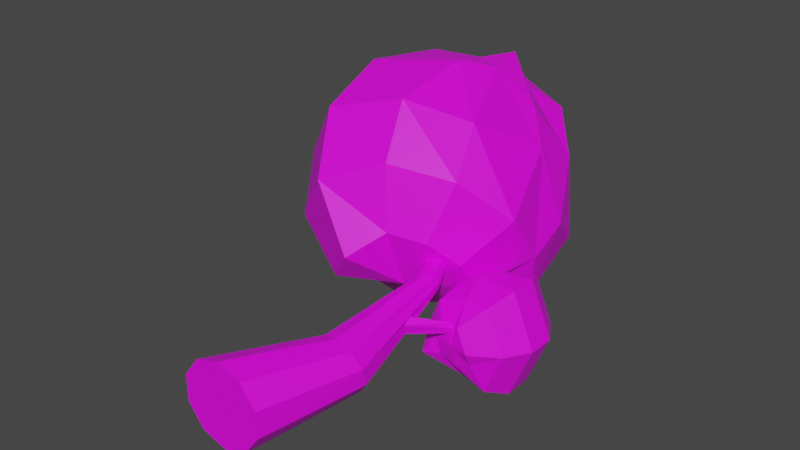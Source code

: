 # Source: treee.blend  (saved by Blender 2.92.15; exported with 4.5.12 LTS)
import bpy
from mathutils import Matrix  # noqa: F401  (used for matrix-valued properties, if any)

bpy.ops.wm.read_factory_settings(use_empty=True)
scene = bpy.context.scene
scene.name = 'Scene'

# ---- collections
col_collection = bpy.data.collections.new('Collection'); scene.collection.children.link(col_collection)

# ---- images (referenced by path relative to the original .blend; pixels are not part of the script)
import os
ASSET_DIR = os.environ.get("B2B_ASSET_DIR", "")  # directory of the original .blend (textures are referenced by path, not embedded)
HERE = os.path.dirname(os.path.abspath(__file__))  # packed textures are extracted next to this script under _unpacked/

def load_image(name, relpath, width, height, colorspace="sRGB"):
    """Load a texture the original file referenced (path relative to the .blend, or extracted next to this script)."""
    p = next((c for c in (os.path.join(HERE, relpath), os.path.join(ASSET_DIR, relpath)) if relpath and os.path.exists(c)), "")
    if p:
        img = bpy.data.images.load(p, check_existing=True)
        img.name = name
    else:  # same state as the original file: an image datablock whose file is absent (Cycles renders it pink)
        img = bpy.data.images.new(name, width, height)
        img.source = "FILE"
        img.filepath = "//" + (relpath or name)
    img.colorspace_settings.name = colorspace
    return img
img_treee = load_image('Treee', '', 1024, 1024, 'sRGB')
img_leafss = load_image('Leafss', 'Leafss.png', 1024, 1024, 'sRGB')

# ---- materials (node trees are filled in below, after node groups)
mat_leafes = bpy.data.materials.new('Leafes')
mat_leafes.use_transparent_shadow = False

# ---- material node trees
mat_leafes.use_nodes = True; mat_leafes.node_tree.nodes.clear()
_N = mat_leafes.node_tree.nodes; _L = mat_leafes.node_tree.links
n0 = _N.new('ShaderNodeBsdfPrincipled'); n0.name = 'Principled BSDF'; n0.location = (10, 300)
n0.distribution = 'GGX'
n0.subsurface_method = 'BURLEY'
n0.inputs[3].default_value = 1.45
n0.inputs[27].default_value = (0.0, 0.0, 0.0, 1.0)
n0.inputs[28].default_value = 1.0
n1 = _N.new('ShaderNodeOutputMaterial'); n1.name = 'Material Output'; n1.location = (300, 300)
n2 = _N.new('ShaderNodeTexImage'); n2.name = 'Изображение-текстура'; n2.location = (-280, 280)
n2.image = img_treee
n3 = _N.new('ShaderNodeTexImage'); n3.name = 'Изображение-текстура.001'; n3.location = (0, 0)
n3.image = img_leafss
_L.new(n0.outputs[0], n1.inputs[0])
_L.new(n2.outputs[0], n0.inputs[0])
n1.is_active_output = True

# ---- world
world_world = bpy.data.worlds.new('World'); scene.world = world_world
world_world.use_nodes = True; world_world.node_tree.nodes.clear()
_N = world_world.node_tree.nodes; _L = world_world.node_tree.links
n0 = _N.new('ShaderNodeOutputWorld'); n0.name = 'World Output'; n0.location = (300, 300)
n1 = _N.new('ShaderNodeBackground'); n1.name = 'Background'; n1.location = (10, 300)
n1.inputs[0].default_value = (0.05088, 0.05088, 0.05088, 1.0)
_L.new(n1.outputs[0], n0.inputs[0])
n0.is_active_output = True
world_world.color = (0.05088, 0.05088, 0.05088)
world_world.use_sun_shadow = False
world_world.sun_shadow_jitter_overblur = 0.0

# ---- meshes
me_x = bpy.data.meshes.new('Цилиндр')
me_x.from_pydata([(0.0, 1.175, -1.175), (0.9301, 0.7706, 1.99), (0.6904, 0.9503, -1.175), (1.392, 0.6374, 1.897), (1.117, 0.363, -1.175), (1.677, 0.2607, 1.768), (1.117, -0.363, -1.175), (1.677, -0.2155, 1.654), (0.6904, -0.9503, -1.175), (1.392, -0.6094, 1.598), (-1.027e-07, -1.175, -1.175), (0.9301, -0.7706, 1.622), (-0.6904, -0.9503, -1.175), (0.4683, -0.6374, 1.715), (-1.117, -0.363, -1.175), (0.1828, -0.2607, 1.844), (-1.117, 0.363, -1.175), (0.1828, 0.2155, 1.957), (-0.6904, 0.9503, -1.175), (0.4683, 0.6094, 2.013), (0.6091, -0.1188, 5.194), (0.8044, -0.1999, 5.317), (0.9565, -0.4003, 5.369), (1.007, -0.6436, 5.33), (0.9369, -0.8368, 5.214), (0.7729, -0.9061, 5.066), (0.5775, -0.8251, 4.943), (0.4255, -0.6246, 4.891), (0.3749, -0.3813, 4.93), (0.445, -0.1881, 5.046), (-0.5783, -0.8843, 8.547), (-0.4879, -0.916, 8.552), (-0.4264, -0.9944, 8.518), (-0.4175, -1.09, 8.458), (-0.4644, -1.165, 8.395), (-0.5492, -1.192, 8.353), (-0.6397, -1.161, 8.349), (-0.7011, -1.082, 8.383), (-0.7101, -0.987, 8.442), (-0.6632, -0.9114, 8.505), (1.093, -0.2096, 3.997), (1.828, 0.01165, 4.747), (1.026, 0.03627, 3.805), (1.848, 0.1418, 4.641), (1.124, -0.03976, 3.51), (1.97, 0.1016, 4.531), (1.251, -0.3327, 3.521), (2.026, -0.05349, 4.569), (1.232, -0.4377, 3.822), (1.938, -0.1091, 4.703), (2.3, 0.1815, 5.662), (2.357, 0.2726, 5.675), (2.459, 0.2504, 5.632), (2.465, 0.1457, 5.593), (2.367, 0.1031, 5.611), (2.08, 1.554, 6.837), (2.457, 2.028, 6.595), (1.987, 0.3756, 7.321), (2.524, 0.8658, 7.239), (2.88, 1.222, 6.837), (3.095, 1.981, 6.363), (3.095, 1.981, 5.602), (2.796, 1.682, 4.917), (2.524, 0.8658, 4.629), (2.708, 0.4214, 7.239), (3.297, 0.4705, 7.048), (3.72, 0.4705, 6.363), (3.72, 0.4705, 5.602), (3.297, 0.4705, 4.917), (2.535, 0.4705, 4.443), (2.08, 0.4214, 4.486), (2.524, -0.02296, 7.239), (2.796, -0.7407, 7.048), (3.095, -1.04, 6.363), (3.095, -1.04, 5.602), (2.796, -0.7407, 4.917), (2.257, -0.2017, 4.443), (2.06, -0.3259, 7.586), (1.94, -0.7267, 6.58), (1.909, -0.904, 6.206), (1.909, -0.904, 5.791), (2.08, -0.711, 5.031), (2.08, -0.207, 4.629), (1.675, 0.06336, 7.22), (1.424, -0.187, 6.937), (1.322, -0.5298, 6.206), (1.322, -0.5298, 5.791), (1.279, -0.3793, 5.031), (1.635, -0.02296, 4.629), (1.451, 0.4214, 7.239), (0.9471, 0.4214, 6.837), (0.6674, 0.4214, 6.256), (0.6674, 0.4214, 5.612), (0.9471, 0.4214, 5.031), (1.451, 0.4214, 4.629), (1.635, 0.8658, 7.239), (1.279, 1.222, 6.837), (0.7851, 1.335, 6.595), (0.7851, 1.335, 5.516), (1.116, 1.004, 4.544), (1.635, 0.8658, 4.629), (1.987, 0.8171, 7.22), (2.457, 2.028, 5.516), (2.08, 1.554, 5.031), (2.08, 1.05, 4.629), (-0.7811, 1.979, 8.567), (-0.565, 1.346, 7.059), (-1.516, -4.143, 11.8), (-0.5754, -2.194, 12.49), (0.09325, -0.8025, 11.62), (1.439, 0.1253, 10.89), (1.614, 0.9995, 8.602), (0.4409, 0.9348, 7.074), (0.1653, -3.166, 12.06), (1.17, -2.216, 11.0), (2.007, -1.043, 9.357), (1.979, -0.4445, 8.257), (1.063, 0.1189, 6.715), (-0.3119, -3.976, 10.98), (0.7516, -4.058, 9.673), (1.536, -3.299, 8.956), (1.963, -1.95, 7.164), (1.063, -0.79, 6.119), (-0.5754, -5.029, 10.63), (-0.2139, -5.018, 9.275), (0.7844, -4.409, 6.919), (0.8867, -3.084, 6.116), (0.4409, -1.445, 5.514), (-1.128, -4.963, 9.805), (-0.9069, -5.27, 8.487), (-1.252, -4.659, 6.597), (-0.8554, -3.345, 5.452), (-0.565, -1.595, 5.131), (-2.972, -4.718, 10.16), (-3.504, -4.84, 8.081), (-3.352, -4.082, 6.097), (-2.558, -2.648, 4.738), (-1.335, -0.9217, 4.368), (-0.4586, 0.1219, 5.719), (-3.713, -3.746, 10.59), (-4.786, -3.156, 8.822), (-4.833, -2.138, 6.953), (-3.841, -0.9641, 5.479), (-2.075, 0.05046, 4.796), (-4.054, -2.622, 11.14), (-4.786, -1.28, 10.05), (-4.833, 0.02819, 8.372), (-3.841, 0.9116, 6.709), (-2.192, 0.5409, 6.071), (-3.016, -1.53, 12.15), (-3.504, 0.07098, 11.3), (-4.092, 0.8425, 9.797), (-3.176, 1.621, 7.655), (-1.571, 1.196, 6.676), (-1.774, -1.703, 12.47), (-1.649, -0.09014, 11.6), (-1.326, 1.256, 10.85)], [], [(0, 1, 3, 2), (2, 3, 5, 4), (4, 5, 7, 6), (6, 7, 9, 8), (8, 9, 11, 10), (10, 11, 13, 12), (12, 13, 15, 14), (14, 15, 17, 16), (15, 13, 26, 27), (16, 17, 19, 18), (18, 19, 1, 0), (0, 2, 4, 6, 8, 10, 12, 14, 16, 18), (28, 27, 37, 38), (13, 11, 25, 26), (11, 9, 24, 25), (9, 7, 23, 24), (3, 1, 20, 21), (7, 5, 22, 23), (5, 3, 21, 22), (1, 19, 29, 20), (19, 17, 28, 29), (17, 15, 27, 28), (31, 30, 39, 38, 37, 36, 35, 34, 33, 32), (25, 24, 34, 35), (22, 21, 31, 32), (29, 28, 38, 39), (26, 25, 35, 36), (23, 22, 32, 33), (20, 29, 39, 30), (27, 26, 36, 37), (24, 23, 33, 34), (21, 20, 30, 31), (40, 41, 43, 42), (42, 43, 45, 44), (44, 45, 47, 46), (49, 47, 53, 54), (46, 47, 49, 48), (48, 49, 41, 40), (40, 42, 44, 46, 48), (51, 50, 54, 53, 52), (45, 43, 51, 52), (41, 49, 54, 50), (43, 41, 50, 51), (47, 45, 52, 53), (70, 104, 63), (103, 102, 61, 62), (56, 55, 59, 60), (101, 57, 58), (104, 103, 62, 63), (102, 56, 60, 61), (55, 101, 58, 59), (59, 58, 64, 65), (70, 63, 69), (62, 61, 67, 68), (60, 59, 65, 66), (58, 57, 64), (63, 62, 68, 69), (61, 60, 66, 67), (70, 69, 76), (68, 67, 74, 75), (66, 65, 72, 73), (64, 57, 71), (69, 68, 75, 76), (67, 66, 73, 74), (65, 64, 71, 72), (75, 74, 80, 81), (73, 72, 78, 79), (71, 57, 77), (76, 75, 81, 82), (74, 73, 79, 80), (72, 71, 77, 78), (70, 76, 82), (77, 57, 83), (82, 81, 87, 88), (80, 79, 85, 86), (78, 77, 83, 84), (70, 82, 88), (81, 80, 86, 87), (79, 78, 84, 85), (88, 87, 93, 94), (86, 85, 91, 92), (84, 83, 89, 90), (70, 88, 94), (87, 86, 92, 93), (85, 84, 90, 91), (83, 57, 89), (92, 91, 97, 98), (90, 89, 95, 96), (70, 94, 100), (93, 92, 98, 99), (91, 90, 96, 97), (89, 57, 95), (94, 93, 99, 100), (70, 100, 104), (99, 98, 102, 103), (97, 96, 55, 56), (95, 57, 101), (100, 99, 103, 104), (98, 97, 56, 102), (96, 95, 101, 55), (105, 156, 110, 111), (155, 154, 108, 109), (106, 105, 111, 112), (156, 155, 109, 110), (154, 107, 108), (138, 106, 112), (112, 111, 116, 117), (110, 109, 114, 115), (108, 107, 113), (138, 112, 117), (111, 110, 115, 116), (109, 108, 113, 114), (117, 116, 121, 122), (115, 114, 119, 120), (113, 107, 118), (138, 117, 122), (116, 115, 120, 121), (114, 113, 118, 119), (122, 121, 126, 127), (120, 119, 124, 125), (118, 107, 123), (138, 122, 127), (121, 120, 125, 126), (119, 118, 123, 124), (125, 124, 129, 130), (123, 107, 128), (138, 127, 132), (126, 125, 130, 131), (124, 123, 128, 129), (127, 126, 131, 132), (128, 107, 133), (138, 132, 137), (131, 130, 135, 136), (129, 128, 133, 134), (132, 131, 136, 137), (130, 129, 134, 135), (138, 137, 143), (136, 135, 141, 142), (134, 133, 139, 140), (137, 136, 142, 143), (135, 134, 140, 141), (133, 107, 139), (138, 143, 148), (142, 141, 146, 147), (140, 139, 144, 145), (143, 142, 147, 148), (141, 140, 145, 146), (139, 107, 144), (138, 148, 153), (147, 146, 151, 152), (145, 144, 149, 150), (148, 147, 152, 153), (146, 145, 150, 151), (144, 107, 149), (152, 151, 156, 105), (150, 149, 154, 155), (153, 152, 105, 106), (151, 150, 155, 156), (149, 107, 154), (138, 153, 106)])
_uv = me_x.uv_layers.new(name='UVКарта')
_uv.uv.foreach_set('vector', [0.9851, 0.21, 0.9851, 0.4119, 0.9447, 0.4119, 0.9447, 0.21, 0.9447, 0.21, 0.9447, 0.4119, 0.9043, 0.4119, 0.9043, 0.21, 0.9043, 0.21, 0.9043, 0.4119, 0.8639, 0.4119, 0.8639, 0.21, 0.8639, 0.21, 0.8639, 0.4119, 0.8236, 0.4119, 0.8236, 0.21, 0.8236, 0.21, 0.8236, 0.4119, 0.7832, 0.4119, 0.7832, 0.21, 0.7832, 0.21, 0.7832, 0.4119, 0.7428, 0.4119, 0.7428, 0.21, 0.7428, 0.21, 0.7428, 0.4119, 0.7025, 0.4119, 0.7025, 0.21, 0.7025, 0.21, 0.7025, 0.4119, 0.6621, 0.4119, 0.6621, 0.21, 0.7025, 0.4119, 0.7428, 0.4119, 0.7428, 0.4119, 0.7025, 0.4119, 0.6621, 0.21, 0.6621, 0.4119, 0.6217, 0.4119, 0.6217, 0.21, 0.6217, 0.21, 0.6217, 0.4119, 0.5813, 0.4119, 0.5813, 0.21, 0.8841, 0.206, 0.9411, 0.1875, 0.9763, 0.139, 0.9763, 0.07914, 0.9411, 0.03069, 0.8841, 0.01219, 0.8272, 0.03069, 0.792, 0.07914, 0.792, 0.139, 0.8272, 0.1875, 0.6621, 0.4119, 0.7025, 0.4119, 0.7025, 0.4119, 0.6621, 0.4119, 0.7428, 0.4119, 0.7832, 0.4119, 0.7832, 0.4119, 0.7428, 0.4119, 0.7832, 0.4119, 0.8236, 0.4119, 0.8236, 0.4119, 0.7832, 0.4119, 0.8236, 0.4119, 0.8639, 0.4119, 0.8639, 0.4119, 0.8236, 0.4119, 0.9447, 0.4119, 0.9851, 0.4119, 0.9851, 0.4119, 0.9447, 0.4119, 0.8639, 0.4119, 0.9043, 0.4119, 0.9043, 0.4119, 0.8639, 0.4119, 0.9043, 0.4119, 0.9447, 0.4119, 0.9447, 0.4119, 0.9043, 0.4119, 0.5813, 0.4119, 0.6217, 0.4119, 0.6217, 0.4119, 0.5813, 0.4119, 0.6217, 0.4119, 0.6621, 0.4119, 0.6621, 0.4119, 0.6217, 0.4119, 0.6621, 0.4119, 0.7025, 0.4119, 0.7025, 0.4119, 0.6621, 0.4119, 0.7392, 0.1875, 0.6823, 0.206, 0.6253, 0.1875, 0.5901, 0.139, 0.5901, 0.07914, 0.6253, 0.03069, 0.6823, 0.01219, 0.7392, 0.03069, 0.7744, 0.07914, 0.7744, 0.139, 0.7832, 0.4119, 0.8236, 0.4119, 0.8236, 0.4119, 0.7832, 0.4119, 0.9043, 0.4119, 0.9447, 0.4119, 0.9447, 0.4119, 0.9043, 0.4119, 0.6217, 0.4119, 0.6621, 0.4119, 0.6621, 0.4119, 0.6217, 0.4119, 0.7428, 0.4119, 0.7832, 0.4119, 0.7832, 0.4119, 0.7428, 0.4119, 0.8639, 0.4119, 0.9043, 0.4119, 0.9043, 0.4119, 0.8639, 0.4119, 0.5813, 0.4119, 0.6217, 0.4119, 0.6217, 0.4119, 0.5813, 0.4119, 0.7025, 0.4119, 0.7428, 0.4119, 0.7428, 0.4119, 0.7025, 0.4119, 0.8236, 0.4119, 0.8639, 0.4119, 0.8639, 0.4119, 0.8236, 0.4119, 0.9447, 0.4119, 0.9851, 0.4119, 0.9851, 0.4119, 0.9447, 0.4119, 0.9283, 0.2153, 0.9283, 0.3566, 0.8718, 0.3566, 0.8718, 0.2153, 0.8718, 0.2153, 0.8718, 0.3566, 0.8154, 0.3566, 0.8154, 0.2153, 0.8154, 0.2153, 0.8154, 0.3566, 0.7589, 0.3566, 0.7589, 0.2153, 0.7024, 0.3566, 0.7589, 0.3566, 0.7589, 0.3566, 0.7024, 0.3566, 0.7589, 0.2153, 0.7589, 0.3566, 0.7024, 0.3566, 0.7024, 0.2153, 0.7024, 0.2153, 0.7024, 0.3566, 0.6459, 0.3566, 0.6459, 0.2153, 0.8577, 0.2125, 0.9222, 0.1657, 0.8976, 0.08989, 0.8179, 0.08989, 0.7933, 0.1657, 0.781, 0.1657, 0.7165, 0.2125, 0.652, 0.1657, 0.6766, 0.08989, 0.7563, 0.08989, 0.8154, 0.3566, 0.8718, 0.3566, 0.8718, 0.3566, 0.8154, 0.3566, 0.6459, 0.3566, 0.7024, 0.3566, 0.7024, 0.3566, 0.6459, 0.3566, 0.8718, 0.3566, 0.9283, 0.3566, 0.9283, 0.3566, 0.8718, 0.3566, 0.7589, 0.3566, 0.8154, 0.3566, 0.8154, 0.3566, 0.7589, 0.3566, 0.332, 0.5189, 0.3607, 0.5844, 0.3034, 0.5844, 0.3607, 0.6499, 0.3607, 0.7153, 0.3034, 0.7153, 0.3034, 0.6499, 0.3607, 0.7808, 0.3607, 0.8462, 0.3034, 0.8462, 0.3034, 0.7808, 0.3607, 0.9117, 0.332, 0.9772, 0.3034, 0.9117, 0.3607, 0.5844, 0.3607, 0.6499, 0.3034, 0.6499, 0.3034, 0.5844, 0.3607, 0.7153, 0.3607, 0.7808, 0.3034, 0.7808, 0.3034, 0.7153, 0.3607, 0.8462, 0.3607, 0.9117, 0.3034, 0.9117, 0.3034, 0.8462, 0.3034, 0.8462, 0.3034, 0.9117, 0.2461, 0.9117, 0.2461, 0.8462, 0.2747, 0.5189, 0.3034, 0.5844, 0.2461, 0.5844, 0.3034, 0.6499, 0.3034, 0.7153, 0.2461, 0.7153, 0.2461, 0.6499, 0.3034, 0.7808, 0.3034, 0.8462, 0.2461, 0.8462, 0.2461, 0.7808, 0.3034, 0.9117, 0.2747, 0.9772, 0.2461, 0.9117, 0.3034, 0.5844, 0.3034, 0.6499, 0.2461, 0.6499, 0.2461, 0.5844, 0.3034, 0.7153, 0.3034, 0.7808, 0.2461, 0.7808, 0.2461, 0.7153, 0.2175, 0.5189, 0.2461, 0.5844, 0.1888, 0.5844, 0.2461, 0.6499, 0.2461, 0.7153, 0.1888, 0.7153, 0.1888, 0.6499, 0.2461, 0.7808, 0.2461, 0.8462, 0.1888, 0.8462, 0.1888, 0.7808, 0.2461, 0.9117, 0.2175, 0.9772, 0.1888, 0.9117, 0.2461, 0.5844, 0.2461, 0.6499, 0.1888, 0.6499, 0.1888, 0.5844, 0.2461, 0.7153, 0.2461, 0.7808, 0.1888, 0.7808, 0.1888, 0.7153, 0.2461, 0.8462, 0.2461, 0.9117, 0.1888, 0.9117, 0.1888, 0.8462, 0.1888, 0.6499, 0.1888, 0.7153, 0.1315, 0.7153, 0.1315, 0.6499, 0.1888, 0.7808, 0.1888, 0.8462, 0.1315, 0.8462, 0.1315, 0.7808, 0.1888, 0.9117, 0.1602, 0.9772, 0.1315, 0.9117, 0.1888, 0.5844, 0.1888, 0.6499, 0.1315, 0.6499, 0.1315, 0.5844, 0.1888, 0.7153, 0.1888, 0.7808, 0.1315, 0.7808, 0.1315, 0.7153, 0.1888, 0.8462, 0.1888, 0.9117, 0.1315, 0.9117, 0.1315, 0.8462, 0.1602, 0.5189, 0.1888, 0.5844, 0.1315, 0.5844, 0.1315, 0.9117, 0.1029, 0.9772, 0.07425, 0.9117, 0.1315, 0.5844, 0.1315, 0.6499, 0.07425, 0.6499, 0.07425, 0.5844, 0.1315, 0.7153, 0.1315, 0.7808, 0.07425, 0.7808, 0.07425, 0.7153, 0.1315, 0.8462, 0.1315, 0.9117, 0.07425, 0.9117, 0.07425, 0.8462, 0.1029, 0.5189, 0.1315, 0.5844, 0.07425, 0.5844, 0.1315, 0.6499, 0.1315, 0.7153, 0.07425, 0.7153, 0.07425, 0.6499, 0.1315, 0.7808, 0.1315, 0.8462, 0.07425, 0.8462, 0.07425, 0.7808, 0.07425, 0.5844, 0.07425, 0.6499, 0.01697, 0.6499, 0.01697, 0.5844, 0.07425, 0.7153, 0.07425, 0.7808, 0.01697, 0.7808, 0.01697, 0.7153, 0.07425, 0.8462, 0.07425, 0.9117, 0.01697, 0.9117, 0.01697, 0.8462, 0.04561, 0.5189, 0.07425, 0.5844, 0.01697, 0.5844, 0.07425, 0.6499, 0.07425, 0.7153, 0.01697, 0.7153, 0.01697, 0.6499, 0.07425, 0.7808, 0.07425, 0.8462, 0.01697, 0.8462, 0.01697, 0.7808, 0.07425, 0.9117, 0.04561, 0.9772, 0.01697, 0.9117, 0.4752, 0.7153, 0.4752, 0.7808, 0.4179, 0.7808, 0.4179, 0.7153, 0.4752, 0.8462, 0.4752, 0.9117, 0.4179, 0.9117, 0.4179, 0.8462, 0.4466, 0.5189, 0.4752, 0.5844, 0.4179, 0.5844, 0.4752, 0.6499, 0.4752, 0.7153, 0.4179, 0.7153, 0.4179, 0.6499, 0.4752, 0.7808, 0.4752, 0.8462, 0.4179, 0.8462, 0.4179, 0.7808, 0.4752, 0.9117, 0.4466, 0.9772, 0.4179, 0.9117, 0.4752, 0.5844, 0.4752, 0.6499, 0.4179, 0.6499, 0.4179, 0.5844, 0.3893, 0.5189, 0.4179, 0.5844, 0.3607, 0.5844, 0.4179, 0.6499, 0.4179, 0.7153, 0.3607, 0.7153, 0.3607, 0.6499, 0.4179, 0.7808, 0.4179, 0.8462, 0.3607, 0.8462, 0.3607, 0.7808, 0.4179, 0.9117, 0.3893, 0.9772, 0.3607, 0.9117, 0.4179, 0.5844, 0.4179, 0.6499, 0.3607, 0.6499, 0.3607, 0.5844, 0.4179, 0.7153, 0.4179, 0.7808, 0.3607, 0.7808, 0.3607, 0.7153, 0.4179, 0.8462, 0.4179, 0.9117, 0.3607, 0.9117, 0.3607, 0.8462, 0.2316, 0.1146, 0.2316, 0.166, 0.2008, 0.166, 0.2008, 0.1146, 0.2316, 0.2174, 0.2316, 0.2688, 0.2008, 0.2688, 0.2008, 0.2174, 0.2316, 0.06326, 0.2316, 0.1146, 0.2008, 0.1146, 0.2008, 0.06326, 0.2316, 0.166, 0.2316, 0.2174, 0.2008, 0.2174, 0.2008, 0.166, 0.2316, 0.2688, 0.2162, 0.3202, 0.2008, 0.2688, 0.2162, 0.01187, 0.2316, 0.06326, 0.2008, 0.06326, 0.2008, 0.06326, 0.2008, 0.1146, 0.1699, 0.1146, 0.1699, 0.06326, 0.2008, 0.166, 0.2008, 0.2174, 0.1699, 0.2174, 0.1699, 0.166, 0.2008, 0.2688, 0.1853, 0.3202, 0.1699, 0.2688, 0.1853, 0.01187, 0.2008, 0.06326, 0.1699, 0.06326, 0.2008, 0.1146, 0.2008, 0.166, 0.1699, 0.166, 0.1699, 0.1146, 0.2008, 0.2174, 0.2008, 0.2688, 0.1699, 0.2688, 0.1699, 0.2174, 0.1699, 0.06326, 0.1699, 0.1146, 0.1391, 0.1146, 0.1391, 0.06326, 0.1699, 0.166, 0.1699, 0.2174, 0.1391, 0.2174, 0.1391, 0.166, 0.1699, 0.2688, 0.1545, 0.3202, 0.1391, 0.2688, 0.1545, 0.01187, 0.1699, 0.06326, 0.1391, 0.06326, 0.1699, 0.1146, 0.1699, 0.166, 0.1391, 0.166, 0.1391, 0.1146, 0.1699, 0.2174, 0.1699, 0.2688, 0.1391, 0.2688, 0.1391, 0.2174, 0.1391, 0.06326, 0.1391, 0.1146, 0.1083, 0.1146, 0.1083, 0.06326, 0.1391, 0.166, 0.1391, 0.2174, 0.1083, 0.2174, 0.1083, 0.166, 0.1391, 0.2688, 0.1237, 0.3202, 0.1083, 0.2688, 0.1237, 0.01187, 0.1391, 0.06326, 0.1083, 0.06326, 0.1391, 0.1146, 0.1391, 0.166, 0.1083, 0.166, 0.1083, 0.1146, 0.1391, 0.2174, 0.1391, 0.2688, 0.1083, 0.2688, 0.1083, 0.2174, 0.1083, 0.166, 0.1083, 0.2174, 0.07744, 0.2174, 0.07744, 0.166, 0.1083, 0.2688, 0.09285, 0.3202, 0.07744, 0.2688, 0.09285, 0.01187, 0.1083, 0.06326, 0.07744, 0.06326, 0.1083, 0.1146, 0.1083, 0.166, 0.07744, 0.166, 0.07744, 0.1146, 0.1083, 0.2174, 0.1083, 0.2688, 0.07744, 0.2688, 0.07744, 0.2174, 0.1083, 0.06326, 0.1083, 0.1146, 0.07744, 0.1146, 0.07744, 0.06326, 0.07744, 0.2688, 0.06202, 0.3202, 0.04661, 0.2688, 0.06202, 0.01187, 0.07744, 0.06326, 0.04661, 0.06326, 0.07744, 0.1146, 0.07744, 0.166, 0.04661, 0.166, 0.04661, 0.1146, 0.07744, 0.2174, 0.07744, 0.2688, 0.04661, 0.2688, 0.04661, 0.2174, 0.07744, 0.06326, 0.07744, 0.1146, 0.04661, 0.1146, 0.04661, 0.06326, 0.07744, 0.166, 0.07744, 0.2174, 0.04661, 0.2174, 0.04661, 0.166, 0.0312, 0.01187, 0.04661, 0.06326, 0.01578, 0.06326, 0.04661, 0.1146, 0.04661, 0.166, 0.01578, 0.166, 0.01578, 0.1146, 0.04661, 0.2174, 0.04661, 0.2688, 0.01578, 0.2688, 0.01578, 0.2174, 0.04661, 0.06326, 0.04661, 0.1146, 0.01578, 0.1146, 0.01578, 0.06326, 0.04661, 0.166, 0.04661, 0.2174, 0.01578, 0.2174, 0.01578, 0.166, 0.04661, 0.2688, 0.0312, 0.3202, 0.01578, 0.2688, 0.3086, 0.01187, 0.3241, 0.06326, 0.2932, 0.06326, 0.3241, 0.1146, 0.3241, 0.166, 0.2932, 0.166, 0.2932, 0.1146, 0.3241, 0.2174, 0.3241, 0.2688, 0.2932, 0.2688, 0.2932, 0.2174, 0.3241, 0.06326, 0.3241, 0.1146, 0.2932, 0.1146, 0.2932, 0.06326, 0.3241, 0.166, 0.3241, 0.2174, 0.2932, 0.2174, 0.2932, 0.166, 0.3241, 0.2688, 0.3086, 0.3202, 0.2932, 0.2688, 0.2778, 0.01187, 0.2932, 0.06326, 0.2624, 0.06326, 0.2932, 0.1146, 0.2932, 0.166, 0.2624, 0.166, 0.2624, 0.1146, 0.2932, 0.2174, 0.2932, 0.2688, 0.2624, 0.2688, 0.2624, 0.2174, 0.2932, 0.06326, 0.2932, 0.1146, 0.2624, 0.1146, 0.2624, 0.06326, 0.2932, 0.166, 0.2932, 0.2174, 0.2624, 0.2174, 0.2624, 0.166, 0.2932, 0.2688, 0.2778, 0.3202, 0.2624, 0.2688, 0.2624, 0.1146, 0.2624, 0.166, 0.2316, 0.166, 0.2316, 0.1146, 0.2624, 0.2174, 0.2624, 0.2688, 0.2316, 0.2688, 0.2316, 0.2174, 0.2624, 0.06326, 0.2624, 0.1146, 0.2316, 0.1146, 0.2316, 0.06326, 0.2624, 0.166, 0.2624, 0.2174, 0.2316, 0.2174, 0.2316, 0.166, 0.2624, 0.2688, 0.247, 0.3202, 0.2316, 0.2688, 0.247, 0.01187, 0.2624, 0.06326, 0.2316, 0.06326])
me_x.materials.append(mat_leafes)
me_x.use_remesh_fix_poles = True
me_x.use_remesh_preserve_attributes = False
me_x.use_mirror_vertex_groups = False
me_x.update()

# ---- objects
ob_x = bpy.data.objects.new('Цилиндр', me_x)

# ---- transforms, parenting, visibility, modifiers, constraints
ob_x.location = (-0.2889, 0.3477, 1.175)
ob_x.rotation_euler = (-1.571, -0.0, 0.0)
ob_x.lineart.crease_threshold = 0.0

# ---- collection membership
col_collection.objects.link(ob_x)

# ---- scene / render settings (as saved in the file)
scene.frame_start = 1; scene.frame_end = 250; scene.frame_set(21)
scene.render.engine = 'BLENDER_EEVEE_NEXT'
scene.cycles.use_denoising = False
scene.cycles.samples = 128
scene.cycles.sampling_pattern = 'TABULATED_SOBOL'
scene.cycles.use_adaptive_sampling = False
scene.cycles.use_light_tree = False
scene.view_settings.view_transform = 'Filmic'
bpy.context.view_layer.update()

# ---- added for rendering (the .blend has no active camera and no usable light): camera, sun
cam_auto = bpy.data.cameras.new('AutoCamera')
cam_auto.lens = 50.0
cam_auto.sensor_width = 36.0
cam_auto.clip_end = 1000.0
ob_auto_camera = bpy.data.objects.new('AutoCamera', cam_auto)
scene.collection.objects.link(ob_auto_camera)
ob_auto_camera.location = (15.5283, -13.6422, 15.8948)
ob_auto_camera.rotation_euler = (1.09748, -7.21219e-08, 0.694738)
scene.camera = ob_auto_camera
light_auto_sun = bpy.data.lights.new('AutoSun', 'SUN')
light_auto_sun.energy = 3.0
light_auto_sun.angle = 0.0523599
ob_auto_sun = bpy.data.objects.new('AutoSun', light_auto_sun)
scene.collection.objects.link(ob_auto_sun)
ob_auto_sun.rotation_euler = (0.872665, 0.174533, 0.523599)
bpy.context.view_layer.update()
